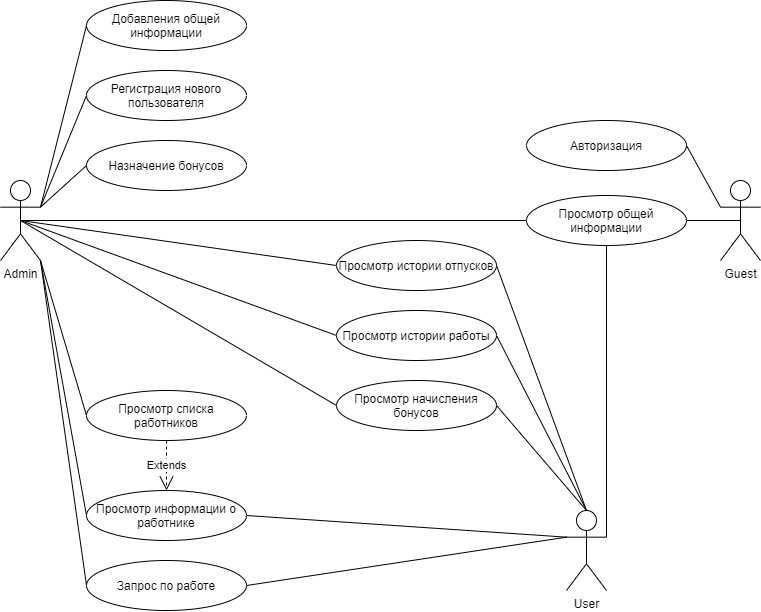

The diagram above was exported from draw.io. Its source (the exported page's mxGraphModel, read from the mxfile embedded in the PNG):
<mxGraphModel dx="998" dy="589" grid="1" gridSize="10" guides="1" tooltips="1" connect="1" arrows="1" fold="1" page="1" pageScale="1" pageWidth="827" pageHeight="1169" math="0" shadow="0">
  <root>
    <mxCell id="3P2-32zgNaeN5S6NTs3T-0" />
    <mxCell id="3P2-32zgNaeN5S6NTs3T-1" parent="3P2-32zgNaeN5S6NTs3T-0" />
    <mxCell id="3P2-32zgNaeN5S6NTs3T-2" value="Admin" style="shape=umlActor;verticalLabelPosition=bottom;verticalAlign=top;html=1;outlineConnect=0;" parent="3P2-32zgNaeN5S6NTs3T-1" vertex="1">
      <mxGeometry x="34" y="320" width="40" height="80" as="geometry" />
    </mxCell>
    <mxCell id="3P2-32zgNaeN5S6NTs3T-3" value="User&lt;br&gt;" style="shape=umlActor;verticalLabelPosition=bottom;verticalAlign=top;html=1;outlineConnect=0;" parent="3P2-32zgNaeN5S6NTs3T-1" vertex="1">
      <mxGeometry x="600" y="650" width="40" height="80" as="geometry" />
    </mxCell>
    <mxCell id="3P2-32zgNaeN5S6NTs3T-4" value="Guest&lt;br&gt;" style="shape=umlActor;verticalLabelPosition=bottom;verticalAlign=top;html=1;outlineConnect=0;" parent="3P2-32zgNaeN5S6NTs3T-1" vertex="1">
      <mxGeometry x="754" y="320" width="40" height="80" as="geometry" />
    </mxCell>
    <mxCell id="3P2-32zgNaeN5S6NTs3T-11" value="Добавления общей информации" style="ellipse;whiteSpace=wrap;html=1;align=center;" parent="3P2-32zgNaeN5S6NTs3T-1" vertex="1">
      <mxGeometry x="120" y="140" width="160" height="50" as="geometry" />
    </mxCell>
    <mxCell id="3P2-32zgNaeN5S6NTs3T-12" value="Регистрация нового пользователя" style="ellipse;whiteSpace=wrap;html=1;align=center;" parent="3P2-32zgNaeN5S6NTs3T-1" vertex="1">
      <mxGeometry x="120" y="210" width="160" height="50" as="geometry" />
    </mxCell>
    <mxCell id="3P2-32zgNaeN5S6NTs3T-13" value="Назначение бонусов" style="ellipse;whiteSpace=wrap;html=1;align=center;" parent="3P2-32zgNaeN5S6NTs3T-1" vertex="1">
      <mxGeometry x="120" y="280" width="160" height="50" as="geometry" />
    </mxCell>
    <mxCell id="3P2-32zgNaeN5S6NTs3T-14" value="Просмотр общей информации" style="ellipse;whiteSpace=wrap;html=1;align=center;" parent="3P2-32zgNaeN5S6NTs3T-1" vertex="1">
      <mxGeometry x="560" y="335" width="160" height="50" as="geometry" />
    </mxCell>
    <mxCell id="3P2-32zgNaeN5S6NTs3T-15" value="Просмотр списка работников" style="ellipse;whiteSpace=wrap;html=1;align=center;" parent="3P2-32zgNaeN5S6NTs3T-1" vertex="1">
      <mxGeometry x="120" y="530" width="160" height="50" as="geometry" />
    </mxCell>
    <mxCell id="3P2-32zgNaeN5S6NTs3T-16" value="Просмотр информации о работнике" style="ellipse;whiteSpace=wrap;html=1;align=center;" parent="3P2-32zgNaeN5S6NTs3T-1" vertex="1">
      <mxGeometry x="120" y="630" width="160" height="50" as="geometry" />
    </mxCell>
    <mxCell id="3P2-32zgNaeN5S6NTs3T-17" value="Запрос по работе" style="ellipse;whiteSpace=wrap;html=1;align=center;" parent="3P2-32zgNaeN5S6NTs3T-1" vertex="1">
      <mxGeometry x="120" y="700" width="160" height="50" as="geometry" />
    </mxCell>
    <mxCell id="3P2-32zgNaeN5S6NTs3T-19" value="Авторизация" style="ellipse;whiteSpace=wrap;html=1;align=center;" parent="3P2-32zgNaeN5S6NTs3T-1" vertex="1">
      <mxGeometry x="560" y="260" width="160" height="50" as="geometry" />
    </mxCell>
    <mxCell id="3P2-32zgNaeN5S6NTs3T-20" value="Просмотр истории отпусков" style="ellipse;whiteSpace=wrap;html=1;align=center;" parent="3P2-32zgNaeN5S6NTs3T-1" vertex="1">
      <mxGeometry x="370" y="380" width="160" height="50" as="geometry" />
    </mxCell>
    <mxCell id="3P2-32zgNaeN5S6NTs3T-21" value="Просмотр истории работы" style="ellipse;whiteSpace=wrap;html=1;align=center;" parent="3P2-32zgNaeN5S6NTs3T-1" vertex="1">
      <mxGeometry x="370" y="450" width="160" height="50" as="geometry" />
    </mxCell>
    <mxCell id="3P2-32zgNaeN5S6NTs3T-22" value="Просмотр начисления бонусов" style="ellipse;whiteSpace=wrap;html=1;align=center;" parent="3P2-32zgNaeN5S6NTs3T-1" vertex="1">
      <mxGeometry x="370" y="520" width="160" height="50" as="geometry" />
    </mxCell>
    <mxCell id="3P2-32zgNaeN5S6NTs3T-25" value="" style="endArrow=none;html=1;entryX=0;entryY=0.3333333333333333;entryDx=0;entryDy=0;entryPerimeter=0;exitX=1;exitY=0.5;exitDx=0;exitDy=0;" parent="3P2-32zgNaeN5S6NTs3T-1" source="3P2-32zgNaeN5S6NTs3T-19" target="3P2-32zgNaeN5S6NTs3T-4" edge="1">
      <mxGeometry width="50" height="50" relative="1" as="geometry">
        <mxPoint x="594" y="330" as="sourcePoint" />
        <mxPoint x="644" y="280" as="targetPoint" />
      </mxGeometry>
    </mxCell>
    <mxCell id="3P2-32zgNaeN5S6NTs3T-26" value="" style="endArrow=none;html=1;exitX=1;exitY=0.5;exitDx=0;exitDy=0;entryX=0.5;entryY=0.5;entryDx=0;entryDy=0;entryPerimeter=0;" parent="3P2-32zgNaeN5S6NTs3T-1" source="3P2-32zgNaeN5S6NTs3T-14" target="3P2-32zgNaeN5S6NTs3T-4" edge="1">
      <mxGeometry width="50" height="50" relative="1" as="geometry">
        <mxPoint x="454" y="340" as="sourcePoint" />
        <mxPoint x="734" y="280" as="targetPoint" />
      </mxGeometry>
    </mxCell>
    <mxCell id="3P2-32zgNaeN5S6NTs3T-27" value="" style="endArrow=none;html=1;entryX=1;entryY=0.5;entryDx=0;entryDy=0;exitX=0.5;exitY=0;exitDx=0;exitDy=0;exitPerimeter=0;" parent="3P2-32zgNaeN5S6NTs3T-1" source="3P2-32zgNaeN5S6NTs3T-3" target="3P2-32zgNaeN5S6NTs3T-22" edge="1">
      <mxGeometry width="50" height="50" relative="1" as="geometry">
        <mxPoint x="414" y="530" as="sourcePoint" />
        <mxPoint x="464" y="480" as="targetPoint" />
      </mxGeometry>
    </mxCell>
    <mxCell id="3P2-32zgNaeN5S6NTs3T-28" value="" style="endArrow=none;html=1;entryX=1;entryY=0.5;entryDx=0;entryDy=0;exitX=0.5;exitY=0;exitDx=0;exitDy=0;exitPerimeter=0;" parent="3P2-32zgNaeN5S6NTs3T-1" source="3P2-32zgNaeN5S6NTs3T-3" target="3P2-32zgNaeN5S6NTs3T-21" edge="1">
      <mxGeometry width="50" height="50" relative="1" as="geometry">
        <mxPoint x="620" y="530" as="sourcePoint" />
        <mxPoint x="444" y="540" as="targetPoint" />
      </mxGeometry>
    </mxCell>
    <mxCell id="3P2-32zgNaeN5S6NTs3T-29" value="" style="endArrow=none;html=1;entryX=1;entryY=0.5;entryDx=0;entryDy=0;exitX=0.5;exitY=0;exitDx=0;exitDy=0;exitPerimeter=0;" parent="3P2-32zgNaeN5S6NTs3T-1" source="3P2-32zgNaeN5S6NTs3T-3" target="3P2-32zgNaeN5S6NTs3T-20" edge="1">
      <mxGeometry width="50" height="50" relative="1" as="geometry">
        <mxPoint x="474" y="690" as="sourcePoint" />
        <mxPoint x="434" y="530" as="targetPoint" />
      </mxGeometry>
    </mxCell>
    <mxCell id="3P2-32zgNaeN5S6NTs3T-30" value="" style="endArrow=none;html=1;exitX=1;exitY=0.3333333333333333;exitDx=0;exitDy=0;exitPerimeter=0;entryX=0;entryY=0.5;entryDx=0;entryDy=0;" parent="3P2-32zgNaeN5S6NTs3T-1" source="3P2-32zgNaeN5S6NTs3T-2" target="3P2-32zgNaeN5S6NTs3T-11" edge="1">
      <mxGeometry width="50" height="50" relative="1" as="geometry">
        <mxPoint x="64" y="630" as="sourcePoint" />
        <mxPoint x="114" y="580" as="targetPoint" />
      </mxGeometry>
    </mxCell>
    <mxCell id="3P2-32zgNaeN5S6NTs3T-31" value="" style="endArrow=none;html=1;exitX=1;exitY=0.3333333333333333;exitDx=0;exitDy=0;exitPerimeter=0;entryX=0;entryY=0.5;entryDx=0;entryDy=0;" parent="3P2-32zgNaeN5S6NTs3T-1" source="3P2-32zgNaeN5S6NTs3T-2" target="3P2-32zgNaeN5S6NTs3T-12" edge="1">
      <mxGeometry width="50" height="50" relative="1" as="geometry">
        <mxPoint x="44" y="600" as="sourcePoint" />
        <mxPoint x="94" y="550" as="targetPoint" />
      </mxGeometry>
    </mxCell>
    <mxCell id="3P2-32zgNaeN5S6NTs3T-32" value="" style="endArrow=none;html=1;entryX=0;entryY=0.5;entryDx=0;entryDy=0;exitX=1;exitY=0.3333333333333333;exitDx=0;exitDy=0;exitPerimeter=0;" parent="3P2-32zgNaeN5S6NTs3T-1" source="3P2-32zgNaeN5S6NTs3T-2" target="3P2-32zgNaeN5S6NTs3T-13" edge="1">
      <mxGeometry width="50" height="50" relative="1" as="geometry">
        <mxPoint x="114" y="387" as="sourcePoint" />
        <mxPoint x="144" y="590" as="targetPoint" />
      </mxGeometry>
    </mxCell>
    <mxCell id="3P2-32zgNaeN5S6NTs3T-33" value="" style="endArrow=none;html=1;exitX=1;exitY=1;exitDx=0;exitDy=0;exitPerimeter=0;entryX=0;entryY=0.5;entryDx=0;entryDy=0;" parent="3P2-32zgNaeN5S6NTs3T-1" source="3P2-32zgNaeN5S6NTs3T-2" target="3P2-32zgNaeN5S6NTs3T-15" edge="1">
      <mxGeometry width="50" height="50" relative="1" as="geometry">
        <mxPoint x="94" y="660" as="sourcePoint" />
        <mxPoint x="144" y="610" as="targetPoint" />
      </mxGeometry>
    </mxCell>
    <mxCell id="3P2-32zgNaeN5S6NTs3T-34" value="" style="endArrow=none;html=1;entryX=0;entryY=0.5;entryDx=0;entryDy=0;exitX=1;exitY=1;exitDx=0;exitDy=0;exitPerimeter=0;" parent="3P2-32zgNaeN5S6NTs3T-1" source="3P2-32zgNaeN5S6NTs3T-2" target="3P2-32zgNaeN5S6NTs3T-16" edge="1">
      <mxGeometry width="50" height="50" relative="1" as="geometry">
        <mxPoint x="124" y="470" as="sourcePoint" />
        <mxPoint x="144" y="570" as="targetPoint" />
      </mxGeometry>
    </mxCell>
    <mxCell id="3P2-32zgNaeN5S6NTs3T-35" value="" style="endArrow=none;html=1;exitX=0.5;exitY=0.5;exitDx=0;exitDy=0;exitPerimeter=0;entryX=0;entryY=0.5;entryDx=0;entryDy=0;" parent="3P2-32zgNaeN5S6NTs3T-1" source="3P2-32zgNaeN5S6NTs3T-2" target="3P2-32zgNaeN5S6NTs3T-14" edge="1">
      <mxGeometry width="50" height="50" relative="1" as="geometry">
        <mxPoint x="284" y="430" as="sourcePoint" />
        <mxPoint x="334" y="380" as="targetPoint" />
      </mxGeometry>
    </mxCell>
    <mxCell id="3P2-32zgNaeN5S6NTs3T-36" value="Extends" style="endArrow=open;endSize=12;dashed=1;html=1;exitX=0.5;exitY=1;exitDx=0;exitDy=0;entryX=0.5;entryY=0;entryDx=0;entryDy=0;" parent="3P2-32zgNaeN5S6NTs3T-1" source="3P2-32zgNaeN5S6NTs3T-15" target="3P2-32zgNaeN5S6NTs3T-16" edge="1">
      <mxGeometry width="160" relative="1" as="geometry">
        <mxPoint x="324" y="490" as="sourcePoint" />
        <mxPoint x="484" y="490" as="targetPoint" />
      </mxGeometry>
    </mxCell>
    <mxCell id="3P2-32zgNaeN5S6NTs3T-37" value="" style="endArrow=none;html=1;exitX=1;exitY=1;exitDx=0;exitDy=0;exitPerimeter=0;entryX=0;entryY=0.5;entryDx=0;entryDy=0;" parent="3P2-32zgNaeN5S6NTs3T-1" source="3P2-32zgNaeN5S6NTs3T-2" target="3P2-32zgNaeN5S6NTs3T-17" edge="1">
      <mxGeometry width="50" height="50" relative="1" as="geometry">
        <mxPoint x="64" y="620" as="sourcePoint" />
        <mxPoint x="114" y="570" as="targetPoint" />
      </mxGeometry>
    </mxCell>
    <mxCell id="3P2-32zgNaeN5S6NTs3T-38" value="" style="endArrow=none;html=1;entryX=0.5;entryY=1;entryDx=0;entryDy=0;exitX=1;exitY=0.3333333333333333;exitDx=0;exitDy=0;exitPerimeter=0;" parent="3P2-32zgNaeN5S6NTs3T-1" source="3P2-32zgNaeN5S6NTs3T-3" target="3P2-32zgNaeN5S6NTs3T-14" edge="1">
      <mxGeometry width="50" height="50" relative="1" as="geometry">
        <mxPoint x="700" y="677" as="sourcePoint" />
        <mxPoint x="294" y="750" as="targetPoint" />
      </mxGeometry>
    </mxCell>
    <mxCell id="3P2-32zgNaeN5S6NTs3T-40" value="" style="endArrow=none;html=1;entryX=0;entryY=0.3333333333333333;entryDx=0;entryDy=0;entryPerimeter=0;exitX=1;exitY=0.5;exitDx=0;exitDy=0;" parent="3P2-32zgNaeN5S6NTs3T-1" source="3P2-32zgNaeN5S6NTs3T-16" target="3P2-32zgNaeN5S6NTs3T-3" edge="1">
      <mxGeometry width="50" height="50" relative="1" as="geometry">
        <mxPoint x="304" y="760" as="sourcePoint" />
        <mxPoint x="354" y="710" as="targetPoint" />
      </mxGeometry>
    </mxCell>
    <mxCell id="3P2-32zgNaeN5S6NTs3T-41" value="" style="endArrow=none;html=1;entryX=0;entryY=0.3333333333333333;entryDx=0;entryDy=0;entryPerimeter=0;exitX=1;exitY=0.5;exitDx=0;exitDy=0;" parent="3P2-32zgNaeN5S6NTs3T-1" source="3P2-32zgNaeN5S6NTs3T-17" target="3P2-32zgNaeN5S6NTs3T-3" edge="1">
      <mxGeometry width="50" height="50" relative="1" as="geometry">
        <mxPoint x="304" y="800" as="sourcePoint" />
        <mxPoint x="354" y="750" as="targetPoint" />
      </mxGeometry>
    </mxCell>
    <mxCell id="mcUEi4up87Ge8qK1hQBc-0" value="" style="endArrow=none;html=1;exitX=0.5;exitY=0.5;exitDx=0;exitDy=0;exitPerimeter=0;entryX=0;entryY=0.5;entryDx=0;entryDy=0;" edge="1" parent="3P2-32zgNaeN5S6NTs3T-1" source="3P2-32zgNaeN5S6NTs3T-2" target="3P2-32zgNaeN5S6NTs3T-20">
      <mxGeometry width="50" height="50" relative="1" as="geometry">
        <mxPoint x="360" y="480" as="sourcePoint" />
        <mxPoint x="410" y="430" as="targetPoint" />
      </mxGeometry>
    </mxCell>
    <mxCell id="mcUEi4up87Ge8qK1hQBc-2" value="" style="endArrow=none;html=1;exitX=0.5;exitY=0.5;exitDx=0;exitDy=0;exitPerimeter=0;entryX=0;entryY=0.5;entryDx=0;entryDy=0;" edge="1" parent="3P2-32zgNaeN5S6NTs3T-1" source="3P2-32zgNaeN5S6NTs3T-2" target="3P2-32zgNaeN5S6NTs3T-21">
      <mxGeometry width="50" height="50" relative="1" as="geometry">
        <mxPoint x="390" y="530" as="sourcePoint" />
        <mxPoint x="440" y="480" as="targetPoint" />
      </mxGeometry>
    </mxCell>
    <mxCell id="mcUEi4up87Ge8qK1hQBc-3" value="" style="endArrow=none;html=1;exitX=0.5;exitY=0.5;exitDx=0;exitDy=0;exitPerimeter=0;entryX=0;entryY=0.5;entryDx=0;entryDy=0;" edge="1" parent="3P2-32zgNaeN5S6NTs3T-1" source="3P2-32zgNaeN5S6NTs3T-2" target="3P2-32zgNaeN5S6NTs3T-22">
      <mxGeometry width="50" height="50" relative="1" as="geometry">
        <mxPoint x="170" y="520" as="sourcePoint" />
        <mxPoint x="220" y="470" as="targetPoint" />
      </mxGeometry>
    </mxCell>
  </root>
</mxGraphModel>